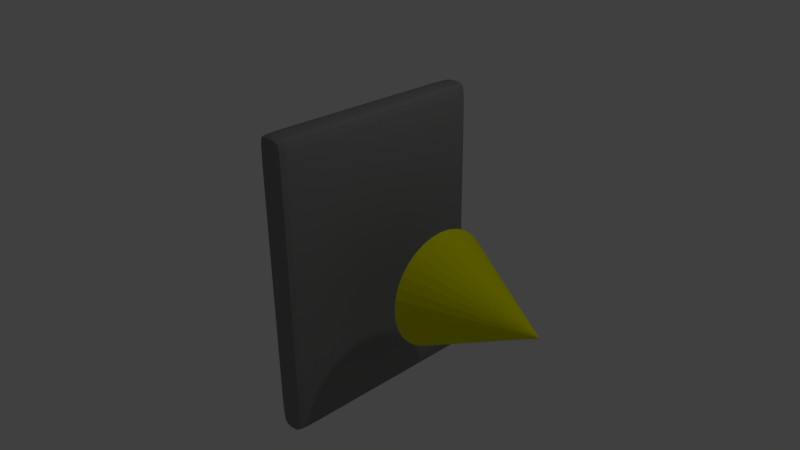 # Source: phone.blend  (saved by Blender 2.76.0; exported with 4.5.12 LTS)
import bpy
from mathutils import Matrix  # noqa: F401  (used for matrix-valued properties, if any)

bpy.ops.wm.read_factory_settings(use_empty=True)
scene = bpy.context.scene
scene.name = 'Scene'

# ---- collections
col_collection_1 = bpy.data.collections.new('Collection 1'); scene.collection.children.link(col_collection_1)

# ---- materials (node trees are filled in below, after node groups)
mat_material_001 = bpy.data.materials.new('Material.001')
mat_material_001.alpha_threshold = 0.0
mat_material_001.use_transparent_shadow = False
mat_material_001.diffuse_color = (0.7906, 0.8007, 0.0, 1.0)
mat_material_001.roughness = 0.5
mat_material = bpy.data.materials.new('Material')
mat_material.alpha_threshold = 0.0
mat_material.use_transparent_shadow = False
mat_material.diffuse_color = (0.2462, 0.2462, 0.2462, 1.0)
mat_material.roughness = 0.5
mat_material.line_color = (0.0, 0.0, 0.0, 1.0)

# ---- material node trees

# ---- world
world_world = bpy.data.worlds.new('World'); scene.world = world_world
world_world.color = (0.05088, 0.05088, 0.05088)
world_world.use_sun_shadow = False
world_world.sun_shadow_jitter_overblur = 0.0
world_world.cycles.sampling_method = 'MANUAL'
world_world.cycles.sample_map_resolution = 256

# ---- cameras
cam_camera = bpy.data.cameras.new('Camera')
cam_camera.clip_end = 100.0
cam_camera.lens = 35.0
cam_camera.sensor_width = 32.0
cam_camera.sensor_height = 18.0
cam_camera.ortho_scale = 7.314
cam_camera.dof.focus_distance = 0.0
cam_camera.dof.aperture_fstop = 128.0

# ---- lights
light_lamp = bpy.data.lights.new('Lamp', 'POINT')
light_lamp.transmission_factor = 0.0
light_lamp.cutoff_distance = 30.0
light_lamp.energy = 100.0
light_lamp.shadow_buffer_clip_start = 1.001
light_lamp.shadow_soft_size = 0.1
light_lamp.shadow_maximum_resolution = 0.006
light_lamp.use_absolute_resolution = True
light_lamp.cycles.use_multiple_importance_sampling = False

# ---- meshes
me_cone = bpy.data.meshes.new('Cone')
me_cone.from_pydata([(0.0, 1.5, -1.5), (0.2926, 1.471, -1.5), (0.574, 1.386, -1.5), (0.8334, 1.247, -1.5), (1.061, 1.061, -1.5), (1.247, 0.8334, -1.5), (1.386, 0.574, -1.5), (1.471, 0.2926, -1.5), (1.5, 1.132e-07, -1.5), (0.0, 0.0, 1.5), (1.471, -0.2926, -1.5), (1.386, -0.574, -1.5), (1.247, -0.8334, -1.5), (1.061, -1.061, -1.5), (0.8334, -1.247, -1.5), (0.574, -1.386, -1.5), (0.2926, -1.471, -1.5), (-4.888e-07, -1.5, -1.5), (-0.2926, -1.471, -1.5), (-0.574, -1.386, -1.5), (-0.8334, -1.247, -1.5), (-1.061, -1.061, -1.5), (-1.247, -0.8334, -1.5), (-1.386, -0.574, -1.5), (-1.471, -0.2926, -1.5), (-1.5, 1.448e-06, -1.5), (-1.471, 0.2926, -1.5), (-1.386, 0.574, -1.5), (-1.247, 0.8334, -1.5), (-1.061, 1.061, -1.5), (-0.8334, 1.247, -1.5), (-0.574, 1.386, -1.5), (-0.2926, 1.471, -1.5)], [], [(31, 9, 32), (0, 9, 1), (30, 9, 31), (29, 9, 30), (28, 9, 29), (27, 9, 28), (26, 9, 27), (25, 9, 26), (24, 9, 25), (23, 9, 24), (22, 9, 23), (21, 9, 22), (20, 9, 21), (19, 9, 20), (18, 9, 19), (17, 9, 18), (16, 9, 17), (15, 9, 16), (14, 9, 15), (13, 9, 14), (12, 9, 13), (11, 9, 12), (10, 9, 11), (8, 9, 10), (7, 9, 8), (6, 9, 7), (5, 9, 6), (4, 9, 5), (3, 9, 4), (2, 9, 3), (32, 9, 0), (1, 9, 2), (0, 1, 2, 3, 4, 5, 6, 7, 8, 10, 11, 12, 13, 14, 15, 16, 17, 18, 19, 20, 21, 22, 23, 24, 25, 26, 27, 28, 29, 30, 31, 32)])
me_cone.materials.append(mat_material_001)
me_cone.use_remesh_preserve_volume = False
me_cone.use_remesh_preserve_attributes = False
me_cone.use_mirror_vertex_groups = False
me_cone.update()
me_cube = bpy.data.meshes.new('Cube')
me_cube.from_pydata([(0.2, 1.5, -2.0), (0.2, -1.5, -2.0), (-0.2, -1.5, -2.0), (-0.2, 1.5, -2.0), (0.2, 1.5, 2.0), (0.2, -1.5, 2.0), (-0.2, -1.5, 2.0), (-0.2, 1.5, 2.0), (0.2, -1.39, -2.0), (-0.2, -1.39, -2.0), (0.2, -1.39, 2.0), (-0.2, -1.39, 2.0), (-0.2, 1.396, -2.0), (-0.2, 1.396, 2.0), (0.2, 1.396, -2.0), (0.2, 1.396, 2.0), (0.2, 1.5, 1.877), (0.2, -1.5, 1.877), (-0.2, -1.5, 1.877), (-0.2, 1.5, 1.877), (-0.2, -1.39, 1.877), (0.2, -1.39, 1.877), (0.2, 1.396, 1.877), (-0.2, 1.396, 1.877), (-0.2, -1.39, -1.78), (0.2, -1.39, -1.78), (0.2, 1.396, -1.78), (-0.2, 1.396, -1.78), (0.2, 1.5, -1.78), (0.2, -1.5, -1.78), (-0.2, -1.5, -1.78), (-0.2, 1.5, -1.78)], [], [(8, 1, 2, 9), (10, 11, 6, 5), (21, 10, 5, 17), (17, 5, 6, 18), (23, 13, 7, 19), (28, 0, 3, 31), (18, 6, 11, 20), (22, 15, 10, 21), (15, 13, 11, 10), (14, 8, 9, 12), (0, 14, 12, 3), (4, 7, 13, 15), (16, 4, 15, 22), (20, 11, 13, 23), (24, 20, 23, 27), (28, 16, 22, 26), (26, 22, 21, 25), (30, 18, 20, 24), (4, 16, 19, 7), (27, 23, 19, 31), (29, 17, 18, 30), (25, 21, 17, 29), (8, 25, 29, 1), (1, 29, 30, 2), (12, 27, 31, 3), (2, 30, 24, 9), (14, 26, 25, 8), (0, 28, 26, 14), (9, 24, 27, 12), (16, 28, 31, 19)])
me_cube.materials.append(mat_material)
me_cube.use_remesh_preserve_volume = False
me_cube.use_remesh_preserve_attributes = False
me_cube.use_mirror_vertex_groups = False
me_cube.update()

# ---- objects
ob_cone = bpy.data.objects.new('Cone', me_cone)
ob_cube = bpy.data.objects.new('Cube', me_cube)
ob_lamp = bpy.data.objects.new('Lamp', light_lamp)
ob_camera = bpy.data.objects.new('Camera', cam_camera)

# ---- transforms, parenting, visibility, modifiers, constraints
ob_cone.location = (1.948, 0.0, 0.0)
ob_cone.rotation_euler = (-0.0, 1.571, 0.0)
ob_cone.scale = (0.5, 0.5, 0.5)
ob_cone.lineart.crease_threshold = 0.0
ob_cube.location = (0.0, 0.0, 0.0)
ob_cube.lock_rotations_4d = False
ob_cube.empty_display_type = 'ARROWS'
ob_cube.lineart.crease_threshold = 0.0
_m = ob_cube.modifiers.new('Subsurf', 'SUBSURF')
_m.uv_smooth = 'PRESERVE_CORNERS'
_m.quality = 2
_m.show_only_control_edges = False
ob_lamp.location = (4.076, 1.005, 5.904)
ob_lamp.rotation_euler = (0.6503, 0.05522, 1.866)
ob_lamp.lock_rotations_4d = False
ob_lamp.empty_display_type = 'ARROWS'
ob_lamp.color = (0.0, 0.0, 0.0, 0.0)
ob_lamp.lineart.crease_threshold = 0.0
ob_camera.location = (7.481, -6.508, 5.344)
ob_camera.rotation_euler = (1.109, 0.01082, 0.8149)
ob_camera.lock_rotations_4d = False
ob_camera.empty_display_type = 'ARROWS'
ob_camera.color = (0.0, 0.0, 0.0, 0.0)
ob_camera.display_type = 'WIRE'
ob_camera.lineart.crease_threshold = 0.0

# ---- collection membership
col_collection_1.objects.link(ob_cone)
col_collection_1.objects.link(ob_cube)
col_collection_1.objects.link(ob_lamp)
col_collection_1.objects.link(ob_camera)

# ---- scene / render settings (as saved in the file)
scene.camera = ob_camera
scene.frame_start = 1; scene.frame_end = 250; scene.frame_set(1)
scene.render.engine = 'BLENDER_EEVEE_NEXT'
scene.render.resolution_percentage = 50
scene.render.dither_intensity = 0.0
scene.cycles.use_denoising = False
scene.cycles.samples = 10
scene.cycles.sampling_pattern = 'TABULATED_SOBOL'
scene.cycles.light_sampling_threshold = 0.0
scene.cycles.use_adaptive_sampling = False
scene.cycles.use_light_tree = False
scene.cycles.blur_glossy = 0.0
scene.cycles.pixel_filter_type = 'GAUSSIAN'
scene.cycles.sample_clamp_indirect = 0.0
scene.view_settings.view_transform = 'Standard'
bpy.context.view_layer.update()
